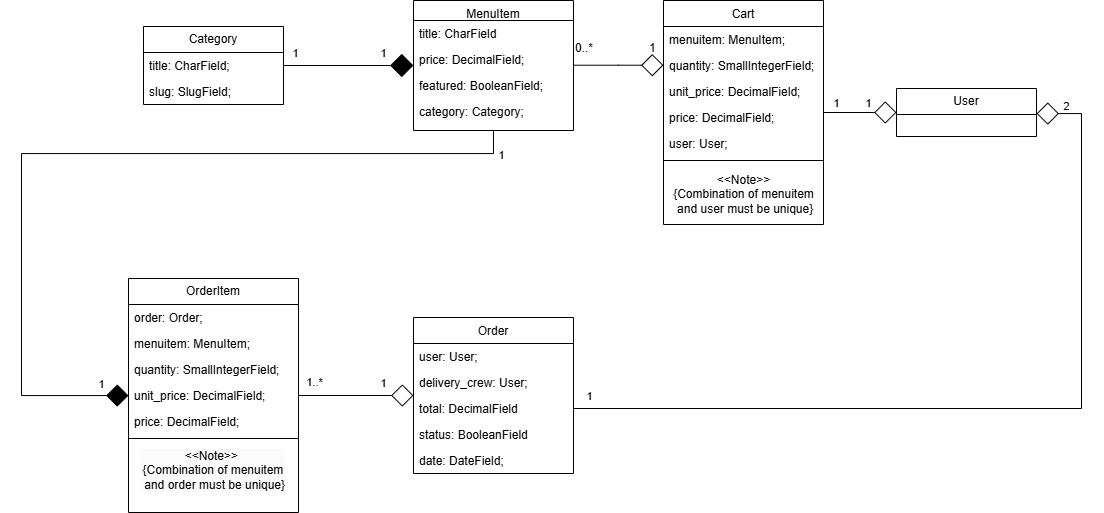

The diagram above was exported from draw.io. Its source (the exported page's mxGraphModel, read from the mxfile embedded in the PNG):
<mxGraphModel dx="1235" dy="662" grid="1" gridSize="10" guides="1" tooltips="1" connect="1" arrows="1" fold="1" page="1" pageScale="1" pageWidth="1169" pageHeight="827" math="0" shadow="0">
  <root>
    <mxCell id="WIyWlLk6GJQsqaUBKTNV-0" />
    <mxCell id="WIyWlLk6GJQsqaUBKTNV-1" parent="WIyWlLk6GJQsqaUBKTNV-0" />
    <mxCell id="HGSoMJzd_etdtW1qPsxz-30" style="edgeStyle=orthogonalEdgeStyle;rounded=0;orthogonalLoop=1;jettySize=auto;html=1;exitX=0.5;exitY=1;exitDx=0;exitDy=0;endArrow=diamond;endFill=1;endSize=20;" edge="1" parent="WIyWlLk6GJQsqaUBKTNV-1" source="zkfFHV4jXpPFQw0GAbJ--0" target="HGSoMJzd_etdtW1qPsxz-19">
      <mxGeometry relative="1" as="geometry">
        <Array as="points">
          <mxPoint x="527" y="311" />
          <mxPoint x="55" y="311" />
          <mxPoint x="55" y="553" />
        </Array>
      </mxGeometry>
    </mxCell>
    <mxCell id="HGSoMJzd_etdtW1qPsxz-31" value="1" style="edgeLabel;html=1;align=center;verticalAlign=middle;resizable=0;points=[];" vertex="1" connectable="0" parent="HGSoMJzd_etdtW1qPsxz-30">
      <mxGeometry x="0.8407" y="1" relative="1" as="geometry">
        <mxPoint x="40" y="-11" as="offset" />
      </mxGeometry>
    </mxCell>
    <mxCell id="HGSoMJzd_etdtW1qPsxz-32" value="1" style="edgeLabel;html=1;align=center;verticalAlign=middle;resizable=0;points=[];" vertex="1" connectable="0" parent="HGSoMJzd_etdtW1qPsxz-30">
      <mxGeometry x="-0.9409" y="1" relative="1" as="geometry">
        <mxPoint x="9" as="offset" />
      </mxGeometry>
    </mxCell>
    <mxCell id="zkfFHV4jXpPFQw0GAbJ--0" value="MenuItem" style="swimlane;fontStyle=0;align=center;verticalAlign=top;childLayout=stackLayout;horizontal=1;startSize=20;horizontalStack=0;resizeParent=1;resizeLast=0;collapsible=1;marginBottom=0;rounded=0;shadow=0;strokeWidth=1;" parent="WIyWlLk6GJQsqaUBKTNV-1" vertex="1">
      <mxGeometry x="447" y="158" width="160" height="130" as="geometry">
        <mxRectangle x="230" y="140" width="160" height="26" as="alternateBounds" />
      </mxGeometry>
    </mxCell>
    <mxCell id="zkfFHV4jXpPFQw0GAbJ--1" value="title: CharField" style="text;align=left;verticalAlign=top;spacingLeft=4;spacingRight=4;overflow=hidden;rotatable=0;points=[[0,0.5],[1,0.5]];portConstraint=eastwest;" parent="zkfFHV4jXpPFQw0GAbJ--0" vertex="1">
      <mxGeometry y="20" width="160" height="26" as="geometry" />
    </mxCell>
    <mxCell id="zkfFHV4jXpPFQw0GAbJ--2" value="price: DecimalField;" style="text;align=left;verticalAlign=top;spacingLeft=4;spacingRight=4;overflow=hidden;rotatable=0;points=[[0,0.5],[1,0.5]];portConstraint=eastwest;rounded=0;shadow=0;html=0;" parent="zkfFHV4jXpPFQw0GAbJ--0" vertex="1">
      <mxGeometry y="46" width="160" height="26" as="geometry" />
    </mxCell>
    <mxCell id="HGSoMJzd_etdtW1qPsxz-0" value="featured: BooleanField;" style="text;align=left;verticalAlign=top;spacingLeft=4;spacingRight=4;overflow=hidden;rotatable=0;points=[[0,0.5],[1,0.5]];portConstraint=eastwest;rounded=0;shadow=0;html=0;" vertex="1" parent="zkfFHV4jXpPFQw0GAbJ--0">
      <mxGeometry y="72" width="160" height="26" as="geometry" />
    </mxCell>
    <mxCell id="zkfFHV4jXpPFQw0GAbJ--3" value="category: Category;" style="text;align=left;verticalAlign=top;spacingLeft=4;spacingRight=4;overflow=hidden;rotatable=0;points=[[0,0.5],[1,0.5]];portConstraint=eastwest;rounded=0;shadow=0;html=0;" parent="zkfFHV4jXpPFQw0GAbJ--0" vertex="1">
      <mxGeometry y="98" width="160" height="26" as="geometry" />
    </mxCell>
    <mxCell id="HGSoMJzd_etdtW1qPsxz-25" value="" style="edgeStyle=orthogonalEdgeStyle;rounded=0;orthogonalLoop=1;jettySize=auto;html=1;endArrow=none;endFill=0;startArrow=diamond;startFill=0;endSize=13;startSize=20;" edge="1" parent="WIyWlLk6GJQsqaUBKTNV-1" source="zkfFHV4jXpPFQw0GAbJ--6" target="HGSoMJzd_etdtW1qPsxz-19">
      <mxGeometry relative="1" as="geometry" />
    </mxCell>
    <mxCell id="HGSoMJzd_etdtW1qPsxz-27" value="1" style="edgeLabel;html=1;align=center;verticalAlign=middle;resizable=0;points=[];" vertex="1" connectable="0" parent="HGSoMJzd_etdtW1qPsxz-25">
      <mxGeometry x="-0.4643" relative="1" as="geometry">
        <mxPoint y="-13" as="offset" />
      </mxGeometry>
    </mxCell>
    <mxCell id="HGSoMJzd_etdtW1qPsxz-28" value="1..*" style="edgeLabel;html=1;align=center;verticalAlign=middle;resizable=0;points=[];" vertex="1" connectable="0" parent="HGSoMJzd_etdtW1qPsxz-25">
      <mxGeometry x="0.7357" relative="1" as="geometry">
        <mxPoint y="-14" as="offset" />
      </mxGeometry>
    </mxCell>
    <mxCell id="zkfFHV4jXpPFQw0GAbJ--6" value="Order" style="swimlane;fontStyle=0;align=center;verticalAlign=top;childLayout=stackLayout;horizontal=1;startSize=26;horizontalStack=0;resizeParent=1;resizeLast=0;collapsible=1;marginBottom=0;rounded=0;shadow=0;strokeWidth=1;" parent="WIyWlLk6GJQsqaUBKTNV-1" vertex="1">
      <mxGeometry x="447" y="475" width="160" height="156" as="geometry">
        <mxRectangle x="130" y="380" width="160" height="26" as="alternateBounds" />
      </mxGeometry>
    </mxCell>
    <mxCell id="zkfFHV4jXpPFQw0GAbJ--7" value="user: User;" style="text;align=left;verticalAlign=top;spacingLeft=4;spacingRight=4;overflow=hidden;rotatable=0;points=[[0,0.5],[1,0.5]];portConstraint=eastwest;" parent="zkfFHV4jXpPFQw0GAbJ--6" vertex="1">
      <mxGeometry y="26" width="160" height="26" as="geometry" />
    </mxCell>
    <mxCell id="zkfFHV4jXpPFQw0GAbJ--8" value="delivery_crew: User;" style="text;align=left;verticalAlign=top;spacingLeft=4;spacingRight=4;overflow=hidden;rotatable=0;points=[[0,0.5],[1,0.5]];portConstraint=eastwest;rounded=0;shadow=0;html=0;" parent="zkfFHV4jXpPFQw0GAbJ--6" vertex="1">
      <mxGeometry y="52" width="160" height="26" as="geometry" />
    </mxCell>
    <mxCell id="zkfFHV4jXpPFQw0GAbJ--10" value="total: DecimalField" style="text;align=left;verticalAlign=top;spacingLeft=4;spacingRight=4;overflow=hidden;rotatable=0;points=[[0,0.5],[1,0.5]];portConstraint=eastwest;fontStyle=0" parent="zkfFHV4jXpPFQw0GAbJ--6" vertex="1">
      <mxGeometry y="78" width="160" height="26" as="geometry" />
    </mxCell>
    <mxCell id="zkfFHV4jXpPFQw0GAbJ--11" value="status: BooleanField" style="text;align=left;verticalAlign=top;spacingLeft=4;spacingRight=4;overflow=hidden;rotatable=0;points=[[0,0.5],[1,0.5]];portConstraint=eastwest;" parent="zkfFHV4jXpPFQw0GAbJ--6" vertex="1">
      <mxGeometry y="104" width="160" height="26" as="geometry" />
    </mxCell>
    <mxCell id="HGSoMJzd_etdtW1qPsxz-15" value="date: DateField;" style="text;align=left;verticalAlign=top;spacingLeft=4;spacingRight=4;overflow=hidden;rotatable=0;points=[[0,0.5],[1,0.5]];portConstraint=eastwest;" vertex="1" parent="zkfFHV4jXpPFQw0GAbJ--6">
      <mxGeometry y="130" width="160" height="26" as="geometry" />
    </mxCell>
    <mxCell id="zkfFHV4jXpPFQw0GAbJ--17" value="Cart" style="swimlane;fontStyle=0;align=center;verticalAlign=top;childLayout=stackLayout;horizontal=1;startSize=26;horizontalStack=0;resizeParent=1;resizeLast=0;collapsible=1;marginBottom=0;rounded=0;shadow=0;strokeWidth=1;" parent="WIyWlLk6GJQsqaUBKTNV-1" vertex="1">
      <mxGeometry x="697" y="158" width="160" height="224" as="geometry">
        <mxRectangle x="550" y="140" width="160" height="26" as="alternateBounds" />
      </mxGeometry>
    </mxCell>
    <mxCell id="zkfFHV4jXpPFQw0GAbJ--18" value="menuitem: MenuItem;" style="text;align=left;verticalAlign=top;spacingLeft=4;spacingRight=4;overflow=hidden;rotatable=0;points=[[0,0.5],[1,0.5]];portConstraint=eastwest;" parent="zkfFHV4jXpPFQw0GAbJ--17" vertex="1">
      <mxGeometry y="26" width="160" height="26" as="geometry" />
    </mxCell>
    <mxCell id="zkfFHV4jXpPFQw0GAbJ--19" value="quantity: SmallIntegerField;" style="text;align=left;verticalAlign=top;spacingLeft=4;spacingRight=4;overflow=hidden;rotatable=0;points=[[0,0.5],[1,0.5]];portConstraint=eastwest;rounded=0;shadow=0;html=0;" parent="zkfFHV4jXpPFQw0GAbJ--17" vertex="1">
      <mxGeometry y="52" width="160" height="26" as="geometry" />
    </mxCell>
    <mxCell id="zkfFHV4jXpPFQw0GAbJ--20" value="unit_price: DecimalField;" style="text;align=left;verticalAlign=top;spacingLeft=4;spacingRight=4;overflow=hidden;rotatable=0;points=[[0,0.5],[1,0.5]];portConstraint=eastwest;rounded=0;shadow=0;html=0;" parent="zkfFHV4jXpPFQw0GAbJ--17" vertex="1">
      <mxGeometry y="78" width="160" height="26" as="geometry" />
    </mxCell>
    <mxCell id="zkfFHV4jXpPFQw0GAbJ--21" value="price: DecimalField;" style="text;align=left;verticalAlign=top;spacingLeft=4;spacingRight=4;overflow=hidden;rotatable=0;points=[[0,0.5],[1,0.5]];portConstraint=eastwest;rounded=0;shadow=0;html=0;" parent="zkfFHV4jXpPFQw0GAbJ--17" vertex="1">
      <mxGeometry y="104" width="160" height="26" as="geometry" />
    </mxCell>
    <mxCell id="zkfFHV4jXpPFQw0GAbJ--22" value="user: User;" style="text;align=left;verticalAlign=top;spacingLeft=4;spacingRight=4;overflow=hidden;rotatable=0;points=[[0,0.5],[1,0.5]];portConstraint=eastwest;rounded=0;shadow=0;html=0;" parent="zkfFHV4jXpPFQw0GAbJ--17" vertex="1">
      <mxGeometry y="130" width="160" height="26" as="geometry" />
    </mxCell>
    <mxCell id="HGSoMJzd_etdtW1qPsxz-36" value="" style="line;strokeWidth=1;fillColor=none;align=left;verticalAlign=middle;spacingTop=-1;spacingLeft=3;spacingRight=3;rotatable=0;labelPosition=right;points=[];portConstraint=eastwest;strokeColor=inherit;" vertex="1" parent="zkfFHV4jXpPFQw0GAbJ--17">
      <mxGeometry y="156" width="160" height="8" as="geometry" />
    </mxCell>
    <mxCell id="HGSoMJzd_etdtW1qPsxz-33" value="&lt;div&gt;&amp;lt;&amp;lt;Note&amp;gt;&amp;gt;&lt;/div&gt;{Combination of menuitem&lt;div&gt;&amp;nbsp;and user must be unique}&lt;/div&gt;" style="text;html=1;align=center;verticalAlign=middle;resizable=0;points=[];autosize=1;strokeColor=none;fillColor=none;" vertex="1" parent="zkfFHV4jXpPFQw0GAbJ--17">
      <mxGeometry y="164" width="160" height="60" as="geometry" />
    </mxCell>
    <mxCell id="zkfFHV4jXpPFQw0GAbJ--26" value="" style="endArrow=diamond;shadow=0;strokeWidth=1;rounded=0;curved=0;endFill=0;edgeStyle=elbowEdgeStyle;elbow=vertical;endSize=20;" parent="WIyWlLk6GJQsqaUBKTNV-1" source="zkfFHV4jXpPFQw0GAbJ--0" target="zkfFHV4jXpPFQw0GAbJ--17" edge="1">
      <mxGeometry x="0.5" y="41" relative="1" as="geometry">
        <mxPoint x="405" y="173" as="sourcePoint" />
        <mxPoint x="565" y="173" as="targetPoint" />
        <mxPoint x="-40" y="32" as="offset" />
      </mxGeometry>
    </mxCell>
    <mxCell id="zkfFHV4jXpPFQw0GAbJ--27" value="0..*" style="resizable=0;align=left;verticalAlign=bottom;labelBackgroundColor=none;fontSize=12;" parent="zkfFHV4jXpPFQw0GAbJ--26" connectable="0" vertex="1">
      <mxGeometry x="-1" relative="1" as="geometry">
        <mxPoint y="-9" as="offset" />
      </mxGeometry>
    </mxCell>
    <mxCell id="zkfFHV4jXpPFQw0GAbJ--28" value="1" style="resizable=0;align=right;verticalAlign=bottom;labelBackgroundColor=none;fontSize=12;" parent="zkfFHV4jXpPFQw0GAbJ--26" connectable="0" vertex="1">
      <mxGeometry x="1" relative="1" as="geometry">
        <mxPoint x="-7" y="-9" as="offset" />
      </mxGeometry>
    </mxCell>
    <mxCell id="HGSoMJzd_etdtW1qPsxz-1" value="Category" style="swimlane;fontStyle=0;childLayout=stackLayout;horizontal=1;startSize=26;fillColor=none;horizontalStack=0;resizeParent=1;resizeParentMax=0;resizeLast=0;collapsible=1;marginBottom=0;whiteSpace=wrap;html=1;" vertex="1" parent="WIyWlLk6GJQsqaUBKTNV-1">
      <mxGeometry x="177" y="184" width="140" height="78" as="geometry" />
    </mxCell>
    <mxCell id="HGSoMJzd_etdtW1qPsxz-2" value="title: CharField;" style="text;strokeColor=none;fillColor=none;align=left;verticalAlign=top;spacingLeft=4;spacingRight=4;overflow=hidden;rotatable=0;points=[[0,0.5],[1,0.5]];portConstraint=eastwest;whiteSpace=wrap;html=1;" vertex="1" parent="HGSoMJzd_etdtW1qPsxz-1">
      <mxGeometry y="26" width="140" height="26" as="geometry" />
    </mxCell>
    <mxCell id="HGSoMJzd_etdtW1qPsxz-3" value="slug: SlugField;" style="text;strokeColor=none;fillColor=none;align=left;verticalAlign=top;spacingLeft=4;spacingRight=4;overflow=hidden;rotatable=0;points=[[0,0.5],[1,0.5]];portConstraint=eastwest;whiteSpace=wrap;html=1;" vertex="1" parent="HGSoMJzd_etdtW1qPsxz-1">
      <mxGeometry y="52" width="140" height="26" as="geometry" />
    </mxCell>
    <mxCell id="HGSoMJzd_etdtW1qPsxz-5" value="" style="edgeStyle=orthogonalEdgeStyle;rounded=0;orthogonalLoop=1;jettySize=auto;html=1;endArrow=none;endFill=0;startArrow=diamond;startFill=1;strokeWidth=1;startSize=21;" edge="1" parent="WIyWlLk6GJQsqaUBKTNV-1" source="zkfFHV4jXpPFQw0GAbJ--0" target="HGSoMJzd_etdtW1qPsxz-1">
      <mxGeometry relative="1" as="geometry" />
    </mxCell>
    <mxCell id="HGSoMJzd_etdtW1qPsxz-6" value="1" style="edgeLabel;html=1;align=center;verticalAlign=middle;resizable=0;points=[];" vertex="1" connectable="0" parent="HGSoMJzd_etdtW1qPsxz-5">
      <mxGeometry x="0.8277" y="-4" relative="1" as="geometry">
        <mxPoint y="-9" as="offset" />
      </mxGeometry>
    </mxCell>
    <mxCell id="HGSoMJzd_etdtW1qPsxz-8" value="1" style="edgeLabel;html=1;align=center;verticalAlign=middle;resizable=0;points=[];" vertex="1" connectable="0" parent="HGSoMJzd_etdtW1qPsxz-5">
      <mxGeometry x="-0.5262" y="-1" relative="1" as="geometry">
        <mxPoint y="-12" as="offset" />
      </mxGeometry>
    </mxCell>
    <mxCell id="HGSoMJzd_etdtW1qPsxz-12" value="" style="edgeStyle=orthogonalEdgeStyle;rounded=0;orthogonalLoop=1;jettySize=auto;html=1;endArrow=none;endFill=0;startArrow=diamond;startFill=0;startSize=20;" edge="1" parent="WIyWlLk6GJQsqaUBKTNV-1" source="HGSoMJzd_etdtW1qPsxz-9" target="zkfFHV4jXpPFQw0GAbJ--17">
      <mxGeometry relative="1" as="geometry" />
    </mxCell>
    <mxCell id="HGSoMJzd_etdtW1qPsxz-13" value="1" style="edgeLabel;html=1;align=center;verticalAlign=middle;resizable=0;points=[];" vertex="1" connectable="0" parent="HGSoMJzd_etdtW1qPsxz-12">
      <mxGeometry x="0.54" relative="1" as="geometry">
        <mxPoint x="-4" y="-10" as="offset" />
      </mxGeometry>
    </mxCell>
    <mxCell id="HGSoMJzd_etdtW1qPsxz-14" value="1" style="edgeLabel;html=1;align=center;verticalAlign=middle;resizable=0;points=[];" vertex="1" connectable="0" parent="HGSoMJzd_etdtW1qPsxz-12">
      <mxGeometry x="-0.2267" y="3" relative="1" as="geometry">
        <mxPoint y="-13" as="offset" />
      </mxGeometry>
    </mxCell>
    <mxCell id="HGSoMJzd_etdtW1qPsxz-9" value="User" style="swimlane;fontStyle=0;childLayout=stackLayout;horizontal=1;startSize=26;fillColor=none;horizontalStack=0;resizeParent=1;resizeParentMax=0;resizeLast=0;collapsible=1;marginBottom=0;whiteSpace=wrap;html=1;" vertex="1" parent="WIyWlLk6GJQsqaUBKTNV-1">
      <mxGeometry x="930" y="246" width="140" height="48" as="geometry" />
    </mxCell>
    <mxCell id="HGSoMJzd_etdtW1qPsxz-16" style="edgeStyle=orthogonalEdgeStyle;rounded=0;orthogonalLoop=1;jettySize=auto;html=1;exitX=1;exitY=0.5;exitDx=0;exitDy=0;entryX=1;entryY=0.5;entryDx=0;entryDy=0;endArrow=diamond;endFill=0;endSize=20;" edge="1" parent="WIyWlLk6GJQsqaUBKTNV-1" source="zkfFHV4jXpPFQw0GAbJ--10" target="HGSoMJzd_etdtW1qPsxz-9">
      <mxGeometry relative="1" as="geometry">
        <Array as="points">
          <mxPoint x="1115" y="566" />
          <mxPoint x="1115" y="271" />
        </Array>
      </mxGeometry>
    </mxCell>
    <mxCell id="HGSoMJzd_etdtW1qPsxz-17" value="1" style="edgeLabel;html=1;align=center;verticalAlign=middle;resizable=0;points=[];" vertex="1" connectable="0" parent="HGSoMJzd_etdtW1qPsxz-16">
      <mxGeometry x="-0.9635" y="2" relative="1" as="geometry">
        <mxPoint y="-11" as="offset" />
      </mxGeometry>
    </mxCell>
    <mxCell id="HGSoMJzd_etdtW1qPsxz-18" value="2" style="edgeLabel;html=1;align=center;verticalAlign=middle;resizable=0;points=[];" vertex="1" connectable="0" parent="HGSoMJzd_etdtW1qPsxz-16">
      <mxGeometry x="0.9289" relative="1" as="geometry">
        <mxPoint y="-8" as="offset" />
      </mxGeometry>
    </mxCell>
    <mxCell id="HGSoMJzd_etdtW1qPsxz-19" value="OrderItem" style="swimlane;fontStyle=0;childLayout=stackLayout;horizontal=1;startSize=26;fillColor=none;horizontalStack=0;resizeParent=1;resizeParentMax=0;resizeLast=0;collapsible=1;marginBottom=0;whiteSpace=wrap;html=1;" vertex="1" parent="WIyWlLk6GJQsqaUBKTNV-1">
      <mxGeometry x="162" y="436" width="170" height="234" as="geometry" />
    </mxCell>
    <mxCell id="HGSoMJzd_etdtW1qPsxz-20" value="order: Order;" style="text;strokeColor=none;fillColor=none;align=left;verticalAlign=top;spacingLeft=4;spacingRight=4;overflow=hidden;rotatable=0;points=[[0,0.5],[1,0.5]];portConstraint=eastwest;whiteSpace=wrap;html=1;" vertex="1" parent="HGSoMJzd_etdtW1qPsxz-19">
      <mxGeometry y="26" width="170" height="26" as="geometry" />
    </mxCell>
    <mxCell id="HGSoMJzd_etdtW1qPsxz-21" value="menuitem: MenuItem;" style="text;strokeColor=none;fillColor=none;align=left;verticalAlign=top;spacingLeft=4;spacingRight=4;overflow=hidden;rotatable=0;points=[[0,0.5],[1,0.5]];portConstraint=eastwest;whiteSpace=wrap;html=1;" vertex="1" parent="HGSoMJzd_etdtW1qPsxz-19">
      <mxGeometry y="52" width="170" height="26" as="geometry" />
    </mxCell>
    <mxCell id="HGSoMJzd_etdtW1qPsxz-23" value="quantity:&amp;nbsp;&lt;span style=&quot;text-wrap-mode: nowrap;&quot;&gt;SmallIntegerField&lt;/span&gt;;" style="text;strokeColor=none;fillColor=none;align=left;verticalAlign=top;spacingLeft=4;spacingRight=4;overflow=hidden;rotatable=0;points=[[0,0.5],[1,0.5]];portConstraint=eastwest;whiteSpace=wrap;html=1;" vertex="1" parent="HGSoMJzd_etdtW1qPsxz-19">
      <mxGeometry y="78" width="170" height="26" as="geometry" />
    </mxCell>
    <mxCell id="HGSoMJzd_etdtW1qPsxz-24" value="unit_price: DecimalField;" style="text;strokeColor=none;fillColor=none;align=left;verticalAlign=top;spacingLeft=4;spacingRight=4;overflow=hidden;rotatable=0;points=[[0,0.5],[1,0.5]];portConstraint=eastwest;whiteSpace=wrap;html=1;" vertex="1" parent="HGSoMJzd_etdtW1qPsxz-19">
      <mxGeometry y="104" width="170" height="26" as="geometry" />
    </mxCell>
    <mxCell id="HGSoMJzd_etdtW1qPsxz-22" value="price: DecimalField;" style="text;strokeColor=none;fillColor=none;align=left;verticalAlign=top;spacingLeft=4;spacingRight=4;overflow=hidden;rotatable=0;points=[[0,0.5],[1,0.5]];portConstraint=eastwest;whiteSpace=wrap;html=1;" vertex="1" parent="HGSoMJzd_etdtW1qPsxz-19">
      <mxGeometry y="130" width="170" height="26" as="geometry" />
    </mxCell>
    <mxCell id="HGSoMJzd_etdtW1qPsxz-37" value="" style="line;strokeWidth=1;fillColor=none;align=left;verticalAlign=middle;spacingTop=-1;spacingLeft=3;spacingRight=3;rotatable=0;labelPosition=right;points=[];portConstraint=eastwest;strokeColor=inherit;" vertex="1" parent="HGSoMJzd_etdtW1qPsxz-19">
      <mxGeometry y="156" width="170" height="8" as="geometry" />
    </mxCell>
    <mxCell id="HGSoMJzd_etdtW1qPsxz-35" value="&lt;div style=&quot;forced-color-adjust: none; color: rgb(0, 0, 0); font-family: Helvetica; font-size: 12px; font-style: normal; font-variant-ligatures: normal; font-variant-caps: normal; font-weight: 400; letter-spacing: normal; orphans: 2; text-indent: 0px; text-transform: none; widows: 2; word-spacing: 0px; -webkit-text-stroke-width: 0px; white-space: nowrap; background-color: rgb(251, 251, 251); text-decoration-thickness: initial; text-decoration-style: initial; text-decoration-color: initial;&quot;&gt;&amp;lt;&amp;lt;Note&amp;gt;&amp;gt;&amp;nbsp;&lt;/div&gt;&lt;div style=&quot;forced-color-adjust: none; color: rgb(0, 0, 0); font-family: Helvetica; font-size: 12px; font-style: normal; font-variant-ligatures: normal; font-variant-caps: normal; font-weight: 400; letter-spacing: normal; orphans: 2; text-indent: 0px; text-transform: none; widows: 2; word-spacing: 0px; -webkit-text-stroke-width: 0px; white-space: nowrap; background-color: rgb(251, 251, 251); text-decoration-thickness: initial; text-decoration-style: initial; text-decoration-color: initial;&quot;&gt;{Combination of menuitem&lt;/div&gt;&lt;div style=&quot;forced-color-adjust: none; color: rgb(0, 0, 0); font-family: Helvetica; font-size: 12px; font-style: normal; font-variant-ligatures: normal; font-variant-caps: normal; font-weight: 400; letter-spacing: normal; orphans: 2; text-indent: 0px; text-transform: none; widows: 2; word-spacing: 0px; -webkit-text-stroke-width: 0px; white-space: nowrap; background-color: rgb(251, 251, 251); text-decoration-thickness: initial; text-decoration-style: initial; text-decoration-color: initial;&quot;&gt;&amp;nbsp;and order must be unique}&lt;/div&gt;" style="text;whiteSpace=wrap;html=1;align=center;" vertex="1" parent="HGSoMJzd_etdtW1qPsxz-19">
      <mxGeometry y="164" width="170" height="70" as="geometry" />
    </mxCell>
  </root>
</mxGraphModel>